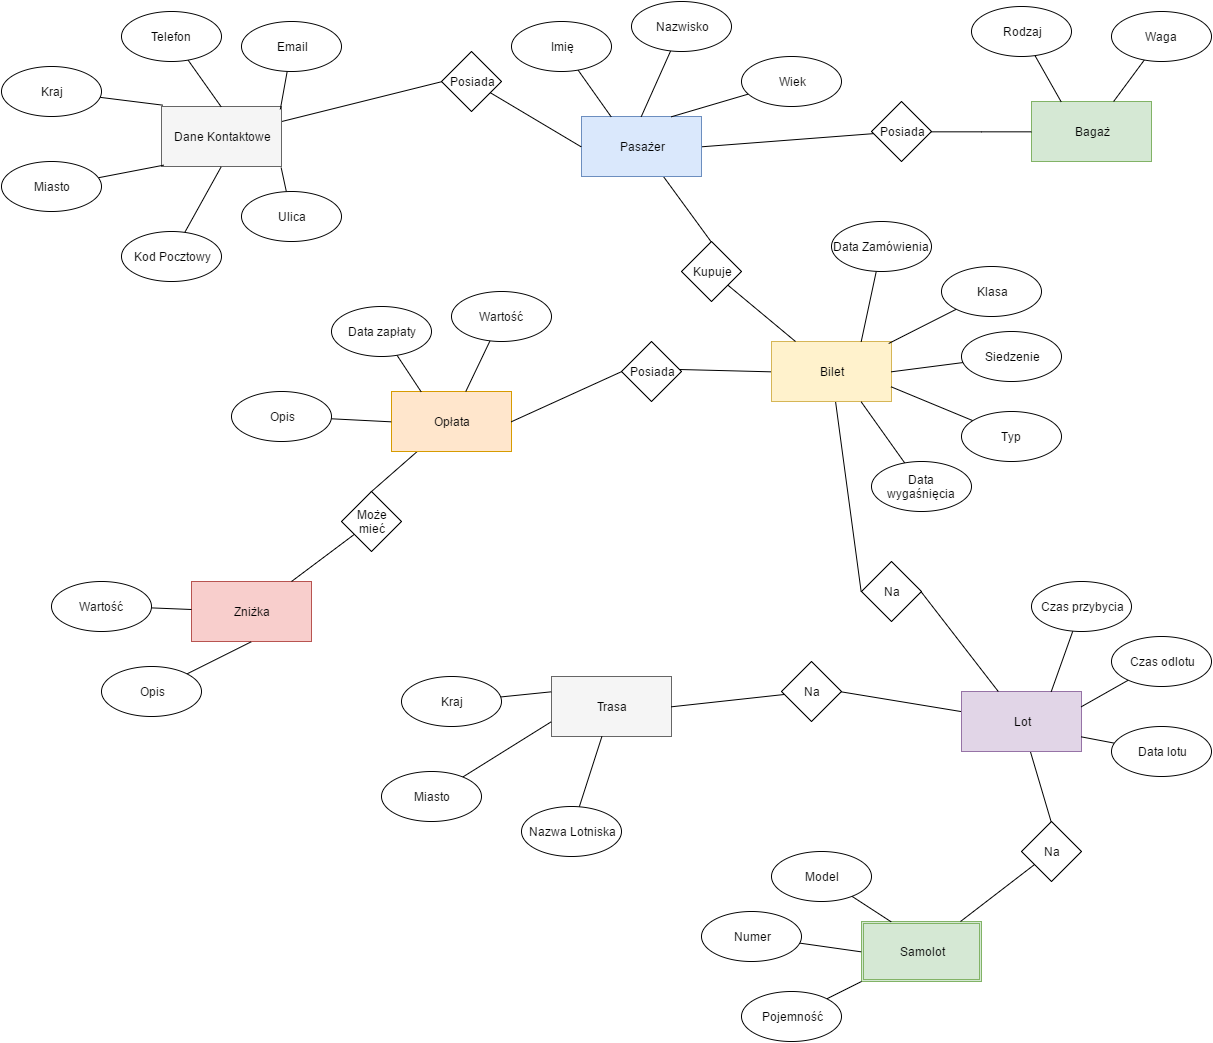

The diagram above was exported from draw.io. Its source (the exported page's mxGraphModel, read from the mxfile embedded in the PNG):
<mxGraphModel dx="1577" dy="378" grid="1" gridSize="10" guides="1" tooltips="1" connect="1" arrows="1" fold="1" page="1" pageScale="1" pageWidth="850" pageHeight="1100" background="#ffffff" math="0" shadow="0">
  <root>
    <mxCell id="0" />
    <mxCell id="1" parent="0" />
    <mxCell id="35" style="rounded=0;html=1;exitX=1;exitY=0.5;jettySize=auto;orthogonalLoop=1;endArrow=none;endFill=0;" parent="1" source="11" target="23" edge="1">
      <mxGeometry relative="1" as="geometry" />
    </mxCell>
    <mxCell id="37" style="rounded=0;html=1;entryX=0.5;entryY=0;jettySize=auto;orthogonalLoop=1;endArrow=none;endFill=0;" parent="1" source="11" target="24" edge="1">
      <mxGeometry relative="1" as="geometry" />
    </mxCell>
    <mxCell id="11" value="Pasażer" style="whiteSpace=wrap;html=1;fillColor=#dae8fc;strokeColor=#6c8ebf;" parent="1" vertex="1">
      <mxGeometry x="210" y="165" width="120" height="60" as="geometry" />
    </mxCell>
    <mxCell id="33" style="rounded=0;html=1;entryX=0;entryY=0.5;jettySize=auto;orthogonalLoop=1;endArrow=none;endFill=0;" parent="1" source="12" target="22" edge="1">
      <mxGeometry relative="1" as="geometry" />
    </mxCell>
    <mxCell id="12" value="Dane Kontaktowe" style="whiteSpace=wrap;html=1;fillColor=#f5f5f5;strokeColor=#666666;" parent="1" vertex="1">
      <mxGeometry x="-210" y="155" width="120" height="60" as="geometry" />
    </mxCell>
    <mxCell id="39" style="rounded=0;html=1;exitX=0;exitY=0.5;entryX=0.85;entryY=0.467;entryPerimeter=0;jettySize=auto;orthogonalLoop=1;endArrow=none;endFill=0;" parent="1" source="13" target="25" edge="1">
      <mxGeometry relative="1" as="geometry" />
    </mxCell>
    <mxCell id="43" style="rounded=0;html=1;entryX=0;entryY=0.5;jettySize=auto;orthogonalLoop=1;endArrow=none;endFill=0;" parent="1" source="13" target="28" edge="1">
      <mxGeometry relative="1" as="geometry" />
    </mxCell>
    <mxCell id="13" value="Bilet" style="whiteSpace=wrap;html=1;fillColor=#fff2cc;strokeColor=#d6b656;" parent="1" vertex="1">
      <mxGeometry x="400" y="390" width="120" height="60" as="geometry" />
    </mxCell>
    <mxCell id="14" value="Bagaż" style="whiteSpace=wrap;html=1;fillColor=#d5e8d4;strokeColor=#82b366;" parent="1" vertex="1">
      <mxGeometry x="660" y="150" width="120" height="60" as="geometry" />
    </mxCell>
    <mxCell id="41" style="rounded=0;html=1;entryX=0.5;entryY=0;jettySize=auto;orthogonalLoop=1;endArrow=none;endFill=0;" parent="1" source="15" target="26" edge="1">
      <mxGeometry relative="1" as="geometry" />
    </mxCell>
    <mxCell id="15" value="Opłata" style="whiteSpace=wrap;html=1;fillColor=#ffe6cc;strokeColor=#d79b00;" parent="1" vertex="1">
      <mxGeometry x="20" y="440" width="120" height="60" as="geometry" />
    </mxCell>
    <mxCell id="16" value="Zniżka" style="whiteSpace=wrap;html=1;fillColor=#f8cecc;strokeColor=#b85450;" parent="1" vertex="1">
      <mxGeometry x="-180" y="630" width="120" height="60" as="geometry" />
    </mxCell>
    <mxCell id="45" style="rounded=0;html=1;entryX=0.5;entryY=0;jettySize=auto;orthogonalLoop=1;endArrow=none;endFill=0;" parent="1" source="17" target="29" edge="1">
      <mxGeometry relative="1" as="geometry" />
    </mxCell>
    <mxCell id="59" style="edgeStyle=none;rounded=0;html=1;entryX=1;entryY=0.5;endArrow=none;endFill=0;jettySize=auto;orthogonalLoop=1;" parent="1" source="17" target="30" edge="1">
      <mxGeometry relative="1" as="geometry" />
    </mxCell>
    <mxCell id="17" value="Lot" style="whiteSpace=wrap;html=1;fillColor=#e1d5e7;strokeColor=#9673a6;" parent="1" vertex="1">
      <mxGeometry x="590" y="740" width="120" height="60" as="geometry" />
    </mxCell>
    <mxCell id="18" value="Samolot" style="shape=ext;double=1;whiteSpace=wrap;html=1;fillColor=#d5e8d4;strokeColor=#82b366;gradientColor=none;" parent="1" vertex="1">
      <mxGeometry x="490" y="970" width="120" height="60" as="geometry" />
    </mxCell>
    <mxCell id="19" value="Trasa" style="whiteSpace=wrap;html=1;fillColor=#f5f5f5;strokeColor=#666666;" parent="1" vertex="1">
      <mxGeometry x="180" y="725" width="120" height="60" as="geometry" />
    </mxCell>
    <mxCell id="34" style="rounded=0;html=1;entryX=0;entryY=0.5;jettySize=auto;orthogonalLoop=1;endArrow=none;endFill=0;" parent="1" source="22" target="11" edge="1">
      <mxGeometry relative="1" as="geometry" />
    </mxCell>
    <mxCell id="22" value="Posiada" style="rhombus;whiteSpace=wrap;html=1;" parent="1" vertex="1">
      <mxGeometry x="70" y="100" width="60" height="60" as="geometry" />
    </mxCell>
    <mxCell id="36" style="edgeStyle=orthogonalEdgeStyle;rounded=0;html=1;entryX=0;entryY=0.5;jettySize=auto;orthogonalLoop=1;endArrow=none;endFill=0;" parent="1" source="23" target="14" edge="1">
      <mxGeometry relative="1" as="geometry" />
    </mxCell>
    <mxCell id="23" value="Posiada" style="rhombus;whiteSpace=wrap;html=1;" parent="1" vertex="1">
      <mxGeometry x="500" y="150" width="60" height="60" as="geometry" />
    </mxCell>
    <mxCell id="38" style="rounded=0;html=1;jettySize=auto;orthogonalLoop=1;endArrow=none;endFill=0;" parent="1" source="24" target="13" edge="1">
      <mxGeometry relative="1" as="geometry" />
    </mxCell>
    <mxCell id="24" value="Kupuje" style="rhombus;whiteSpace=wrap;html=1;" parent="1" vertex="1">
      <mxGeometry x="310" y="290" width="60" height="60" as="geometry" />
    </mxCell>
    <mxCell id="40" style="rounded=0;html=1;exitX=0;exitY=0.5;entryX=1;entryY=0.5;jettySize=auto;orthogonalLoop=1;endArrow=none;endFill=0;" parent="1" source="25" target="15" edge="1">
      <mxGeometry relative="1" as="geometry" />
    </mxCell>
    <mxCell id="25" value="Posiada" style="rhombus;whiteSpace=wrap;html=1;" parent="1" vertex="1">
      <mxGeometry x="250" y="390" width="60" height="60" as="geometry" />
    </mxCell>
    <mxCell id="42" style="rounded=0;html=1;jettySize=auto;orthogonalLoop=1;endArrow=none;endFill=0;" parent="1" source="26" target="16" edge="1">
      <mxGeometry relative="1" as="geometry" />
    </mxCell>
    <mxCell id="26" value="Może&lt;div&gt;mieć&lt;/div&gt;" style="rhombus;whiteSpace=wrap;html=1;" parent="1" vertex="1">
      <mxGeometry x="-30" y="540" width="60" height="60" as="geometry" />
    </mxCell>
    <mxCell id="44" style="rounded=0;html=1;exitX=1;exitY=0.5;jettySize=auto;orthogonalLoop=1;endArrow=none;endFill=0;" parent="1" source="28" target="17" edge="1">
      <mxGeometry relative="1" as="geometry" />
    </mxCell>
    <mxCell id="28" value="Na" style="rhombus;whiteSpace=wrap;html=1;" parent="1" vertex="1">
      <mxGeometry x="490" y="610" width="60" height="60" as="geometry" />
    </mxCell>
    <mxCell id="52" style="rounded=0;html=1;jettySize=auto;orthogonalLoop=1;endArrow=none;endFill=0;" parent="1" source="29" target="18" edge="1">
      <mxGeometry relative="1" as="geometry" />
    </mxCell>
    <mxCell id="29" value="Na" style="rhombus;whiteSpace=wrap;html=1;" parent="1" vertex="1">
      <mxGeometry x="650" y="870" width="60" height="60" as="geometry" />
    </mxCell>
    <mxCell id="48" style="rounded=0;html=1;entryX=1;entryY=0.5;jettySize=auto;orthogonalLoop=1;endArrow=none;endFill=0;" parent="1" source="30" target="19" edge="1">
      <mxGeometry relative="1" as="geometry" />
    </mxCell>
    <mxCell id="30" value="Na" style="rhombus;whiteSpace=wrap;html=1;" parent="1" vertex="1">
      <mxGeometry x="410" y="710" width="60" height="60" as="geometry" />
    </mxCell>
    <mxCell id="101" style="edgeStyle=none;rounded=0;html=1;entryX=0.989;entryY=0.043;entryPerimeter=0;endArrow=none;endFill=0;jettySize=auto;orthogonalLoop=1;" parent="1" source="53" target="12" edge="1">
      <mxGeometry relative="1" as="geometry" />
    </mxCell>
    <mxCell id="53" value="Email" style="ellipse;whiteSpace=wrap;html=1;gradientColor=none;" parent="1" vertex="1">
      <mxGeometry x="-130" y="70" width="100" height="50" as="geometry" />
    </mxCell>
    <mxCell id="97" style="edgeStyle=none;rounded=0;html=1;entryX=0.5;entryY=0;endArrow=none;endFill=0;jettySize=auto;orthogonalLoop=1;" parent="1" source="54" target="12" edge="1">
      <mxGeometry relative="1" as="geometry" />
    </mxCell>
    <mxCell id="54" value="Telefon" style="ellipse;whiteSpace=wrap;html=1;gradientColor=none;" parent="1" vertex="1">
      <mxGeometry x="-250" y="60" width="100" height="50" as="geometry" />
    </mxCell>
    <mxCell id="99" style="edgeStyle=none;rounded=0;html=1;entryX=0.019;entryY=0.984;entryPerimeter=0;endArrow=none;endFill=0;jettySize=auto;orthogonalLoop=1;" parent="1" source="55" target="12" edge="1">
      <mxGeometry relative="1" as="geometry" />
    </mxCell>
    <mxCell id="55" value="Miasto" style="ellipse;whiteSpace=wrap;html=1;gradientColor=none;" parent="1" vertex="1">
      <mxGeometry x="-370" y="210" width="100" height="50" as="geometry" />
    </mxCell>
    <mxCell id="102" style="edgeStyle=none;rounded=0;html=1;entryX=0.5;entryY=1;endArrow=none;endFill=0;jettySize=auto;orthogonalLoop=1;" parent="1" source="57" target="12" edge="1">
      <mxGeometry relative="1" as="geometry" />
    </mxCell>
    <mxCell id="57" value="Kod Pocztowy" style="ellipse;whiteSpace=wrap;html=1;gradientColor=none;" parent="1" vertex="1">
      <mxGeometry x="-250" y="280" width="100" height="50" as="geometry" />
    </mxCell>
    <mxCell id="103" style="edgeStyle=none;rounded=0;html=1;entryX=0.999;entryY=1.024;entryPerimeter=0;endArrow=none;endFill=0;jettySize=auto;orthogonalLoop=1;" parent="1" source="58" target="12" edge="1">
      <mxGeometry relative="1" as="geometry" />
    </mxCell>
    <mxCell id="58" value="Ulica" style="ellipse;whiteSpace=wrap;html=1;gradientColor=none;" parent="1" vertex="1">
      <mxGeometry x="-130" y="240" width="100" height="50" as="geometry" />
    </mxCell>
    <mxCell id="104" style="edgeStyle=none;rounded=0;html=1;entryX=0.25;entryY=0;endArrow=none;endFill=0;jettySize=auto;orthogonalLoop=1;" parent="1" source="61" target="11" edge="1">
      <mxGeometry relative="1" as="geometry" />
    </mxCell>
    <mxCell id="61" value="Imię" style="ellipse;whiteSpace=wrap;html=1;gradientColor=none;" parent="1" vertex="1">
      <mxGeometry x="140" y="70" width="100" height="50" as="geometry" />
    </mxCell>
    <mxCell id="107" style="edgeStyle=none;rounded=0;html=1;entryX=0.75;entryY=0;endArrow=none;endFill=0;jettySize=auto;orthogonalLoop=1;" parent="1" source="63" target="11" edge="1">
      <mxGeometry relative="1" as="geometry" />
    </mxCell>
    <mxCell id="63" value="Wiek" style="ellipse;whiteSpace=wrap;html=1;gradientColor=none;" parent="1" vertex="1">
      <mxGeometry x="370" y="105" width="100" height="50" as="geometry" />
    </mxCell>
    <mxCell id="105" style="edgeStyle=none;rounded=0;html=1;entryX=0.5;entryY=0;endArrow=none;endFill=0;jettySize=auto;orthogonalLoop=1;" parent="1" source="64" target="11" edge="1">
      <mxGeometry relative="1" as="geometry" />
    </mxCell>
    <mxCell id="64" value="Nazwisko" style="ellipse;whiteSpace=wrap;html=1;gradientColor=none;" parent="1" vertex="1">
      <mxGeometry x="260" y="50" width="100" height="50" as="geometry" />
    </mxCell>
    <mxCell id="109" style="edgeStyle=none;rounded=0;html=1;entryX=0.25;entryY=0;endArrow=none;endFill=0;jettySize=auto;orthogonalLoop=1;" parent="1" source="65" target="14" edge="1">
      <mxGeometry relative="1" as="geometry" />
    </mxCell>
    <mxCell id="65" value="Rodzaj" style="ellipse;whiteSpace=wrap;html=1;gradientColor=none;" parent="1" vertex="1">
      <mxGeometry x="600" y="55" width="100" height="50" as="geometry" />
    </mxCell>
    <mxCell id="108" style="edgeStyle=none;rounded=0;html=1;endArrow=none;endFill=0;jettySize=auto;orthogonalLoop=1;" parent="1" source="66" target="14" edge="1">
      <mxGeometry relative="1" as="geometry" />
    </mxCell>
    <mxCell id="66" value="Waga" style="ellipse;whiteSpace=wrap;html=1;gradientColor=none;" parent="1" vertex="1">
      <mxGeometry x="740" y="60" width="100" height="50" as="geometry" />
    </mxCell>
    <mxCell id="114" style="edgeStyle=none;rounded=0;html=1;entryX=0.75;entryY=0;endArrow=none;endFill=0;jettySize=auto;orthogonalLoop=1;" parent="1" source="67" target="13" edge="1">
      <mxGeometry relative="1" as="geometry" />
    </mxCell>
    <mxCell id="67" value="Data Zamówienia" style="ellipse;whiteSpace=wrap;html=1;gradientColor=none;" parent="1" vertex="1">
      <mxGeometry x="460" y="270" width="100" height="50" as="geometry" />
    </mxCell>
    <mxCell id="113" style="edgeStyle=none;rounded=0;html=1;entryX=0.975;entryY=0.028;entryPerimeter=0;endArrow=none;endFill=0;jettySize=auto;orthogonalLoop=1;" parent="1" source="68" target="13" edge="1">
      <mxGeometry relative="1" as="geometry" />
    </mxCell>
    <mxCell id="68" value="Klasa" style="ellipse;whiteSpace=wrap;html=1;gradientColor=none;" parent="1" vertex="1">
      <mxGeometry x="570" y="315" width="100" height="50" as="geometry" />
    </mxCell>
    <mxCell id="112" style="edgeStyle=none;rounded=0;html=1;entryX=1;entryY=0.5;endArrow=none;endFill=0;jettySize=auto;orthogonalLoop=1;" parent="1" source="69" target="13" edge="1">
      <mxGeometry relative="1" as="geometry" />
    </mxCell>
    <mxCell id="69" value="Siedzenie" style="ellipse;whiteSpace=wrap;html=1;gradientColor=none;" parent="1" vertex="1">
      <mxGeometry x="590" y="380" width="100" height="50" as="geometry" />
    </mxCell>
    <mxCell id="111" style="edgeStyle=none;rounded=0;html=1;entryX=1;entryY=0.75;endArrow=none;endFill=0;jettySize=auto;orthogonalLoop=1;" parent="1" source="70" target="13" edge="1">
      <mxGeometry relative="1" as="geometry" />
    </mxCell>
    <mxCell id="70" value="Typ" style="ellipse;whiteSpace=wrap;html=1;gradientColor=none;" parent="1" vertex="1">
      <mxGeometry x="590" y="460" width="100" height="50" as="geometry" />
    </mxCell>
    <mxCell id="110" style="edgeStyle=none;rounded=0;html=1;entryX=0.75;entryY=1;endArrow=none;endFill=0;jettySize=auto;orthogonalLoop=1;" parent="1" source="73" target="13" edge="1">
      <mxGeometry relative="1" as="geometry" />
    </mxCell>
    <mxCell id="73" value="Data wygaśnięcia" style="ellipse;whiteSpace=wrap;html=1;gradientColor=none;" parent="1" vertex="1">
      <mxGeometry x="500" y="510" width="100" height="50" as="geometry" />
    </mxCell>
    <mxCell id="117" style="edgeStyle=none;rounded=0;html=1;endArrow=none;endFill=0;jettySize=auto;orthogonalLoop=1;" parent="1" source="75" target="15" edge="1">
      <mxGeometry relative="1" as="geometry" />
    </mxCell>
    <mxCell id="75" value="Wartość" style="ellipse;whiteSpace=wrap;html=1;gradientColor=none;" parent="1" vertex="1">
      <mxGeometry x="80" y="340" width="100" height="50" as="geometry" />
    </mxCell>
    <mxCell id="116" style="edgeStyle=none;rounded=0;html=1;entryX=0.25;entryY=0;endArrow=none;endFill=0;jettySize=auto;orthogonalLoop=1;" parent="1" source="76" target="15" edge="1">
      <mxGeometry relative="1" as="geometry" />
    </mxCell>
    <mxCell id="76" value="Data zapłaty" style="ellipse;whiteSpace=wrap;html=1;gradientColor=none;" parent="1" vertex="1">
      <mxGeometry x="-40" y="355" width="100" height="50" as="geometry" />
    </mxCell>
    <mxCell id="120" style="edgeStyle=none;rounded=0;html=1;entryX=0.75;entryY=0;endArrow=none;endFill=0;jettySize=auto;orthogonalLoop=1;" parent="1" source="77" target="17" edge="1">
      <mxGeometry relative="1" as="geometry" />
    </mxCell>
    <mxCell id="77" value="Czas przybycia" style="ellipse;whiteSpace=wrap;html=1;gradientColor=none;" parent="1" vertex="1">
      <mxGeometry x="660" y="630" width="100" height="50" as="geometry" />
    </mxCell>
    <mxCell id="121" style="edgeStyle=none;rounded=0;html=1;entryX=1;entryY=0.25;endArrow=none;endFill=0;jettySize=auto;orthogonalLoop=1;" parent="1" source="78" target="17" edge="1">
      <mxGeometry relative="1" as="geometry" />
    </mxCell>
    <mxCell id="78" value="Czas odlotu" style="ellipse;whiteSpace=wrap;html=1;gradientColor=none;" parent="1" vertex="1">
      <mxGeometry x="740" y="685" width="100" height="50" as="geometry" />
    </mxCell>
    <mxCell id="122" style="edgeStyle=none;rounded=0;html=1;entryX=1;entryY=0.75;endArrow=none;endFill=0;jettySize=auto;orthogonalLoop=1;" parent="1" source="79" target="17" edge="1">
      <mxGeometry relative="1" as="geometry" />
    </mxCell>
    <mxCell id="79" value="Data lotu" style="ellipse;whiteSpace=wrap;html=1;gradientColor=none;" parent="1" vertex="1">
      <mxGeometry x="740" y="775" width="100" height="50" as="geometry" />
    </mxCell>
    <mxCell id="123" style="edgeStyle=none;rounded=0;html=1;entryX=0.25;entryY=0;endArrow=none;endFill=0;jettySize=auto;orthogonalLoop=1;" parent="1" source="84" target="18" edge="1">
      <mxGeometry relative="1" as="geometry" />
    </mxCell>
    <mxCell id="84" value="Model" style="ellipse;whiteSpace=wrap;html=1;gradientColor=none;" parent="1" vertex="1">
      <mxGeometry x="400" y="900" width="100" height="50" as="geometry" />
    </mxCell>
    <mxCell id="124" style="edgeStyle=none;rounded=0;html=1;entryX=0;entryY=0.5;endArrow=none;endFill=0;jettySize=auto;orthogonalLoop=1;" parent="1" source="85" target="18" edge="1">
      <mxGeometry relative="1" as="geometry" />
    </mxCell>
    <mxCell id="85" value="Numer" style="ellipse;whiteSpace=wrap;html=1;gradientColor=none;" parent="1" vertex="1">
      <mxGeometry x="330" y="960" width="100" height="50" as="geometry" />
    </mxCell>
    <mxCell id="125" style="edgeStyle=none;rounded=0;html=1;endArrow=none;endFill=0;jettySize=auto;orthogonalLoop=1;" parent="1" source="86" target="18" edge="1">
      <mxGeometry relative="1" as="geometry" />
    </mxCell>
    <mxCell id="86" value="Pojemność" style="ellipse;whiteSpace=wrap;html=1;gradientColor=none;" parent="1" vertex="1">
      <mxGeometry x="370" y="1040" width="100" height="50" as="geometry" />
    </mxCell>
    <mxCell id="126" style="edgeStyle=none;rounded=0;html=1;endArrow=none;endFill=0;jettySize=auto;orthogonalLoop=1;" parent="1" source="87" target="19" edge="1">
      <mxGeometry relative="1" as="geometry" />
    </mxCell>
    <mxCell id="87" value="Nazwa Lotniska" style="ellipse;whiteSpace=wrap;html=1;gradientColor=none;" parent="1" vertex="1">
      <mxGeometry x="150" y="855" width="100" height="50" as="geometry" />
    </mxCell>
    <mxCell id="128" style="edgeStyle=none;rounded=0;html=1;entryX=0;entryY=0.25;endArrow=none;endFill=0;jettySize=auto;orthogonalLoop=1;" parent="1" source="88" target="19" edge="1">
      <mxGeometry relative="1" as="geometry" />
    </mxCell>
    <mxCell id="88" value="Kraj" style="ellipse;whiteSpace=wrap;html=1;gradientColor=none;" parent="1" vertex="1">
      <mxGeometry x="30" y="725" width="100" height="50" as="geometry" />
    </mxCell>
    <mxCell id="127" style="edgeStyle=none;rounded=0;html=1;entryX=0;entryY=0.75;endArrow=none;endFill=0;jettySize=auto;orthogonalLoop=1;" parent="1" source="89" target="19" edge="1">
      <mxGeometry relative="1" as="geometry" />
    </mxCell>
    <mxCell id="89" value="Miasto" style="ellipse;whiteSpace=wrap;html=1;gradientColor=none;" parent="1" vertex="1">
      <mxGeometry x="10" y="820" width="100" height="50" as="geometry" />
    </mxCell>
    <mxCell id="115" style="edgeStyle=none;rounded=0;html=1;entryX=0;entryY=0.5;endArrow=none;endFill=0;jettySize=auto;orthogonalLoop=1;" parent="1" source="91" target="15" edge="1">
      <mxGeometry relative="1" as="geometry" />
    </mxCell>
    <mxCell id="91" value="Opis" style="ellipse;whiteSpace=wrap;html=1;gradientColor=none;" parent="1" vertex="1">
      <mxGeometry x="-140" y="440" width="100" height="50" as="geometry" />
    </mxCell>
    <mxCell id="119" style="edgeStyle=none;rounded=0;html=1;endArrow=none;endFill=0;jettySize=auto;orthogonalLoop=1;" parent="1" source="92" target="16" edge="1">
      <mxGeometry relative="1" as="geometry" />
    </mxCell>
    <mxCell id="92" value="Wartość" style="ellipse;whiteSpace=wrap;html=1;gradientColor=none;" parent="1" vertex="1">
      <mxGeometry x="-320" y="630" width="100" height="50" as="geometry" />
    </mxCell>
    <mxCell id="118" style="edgeStyle=none;rounded=0;html=1;entryX=0.5;entryY=1;endArrow=none;endFill=0;jettySize=auto;orthogonalLoop=1;" parent="1" source="93" target="16" edge="1">
      <mxGeometry relative="1" as="geometry" />
    </mxCell>
    <mxCell id="93" value="Opis" style="ellipse;whiteSpace=wrap;html=1;gradientColor=none;" parent="1" vertex="1">
      <mxGeometry x="-270" y="715" width="100" height="50" as="geometry" />
    </mxCell>
    <mxCell id="100" style="edgeStyle=none;rounded=0;html=1;entryX=0.009;entryY=-0.016;entryPerimeter=0;endArrow=none;endFill=0;jettySize=auto;orthogonalLoop=1;" parent="1" source="94" target="12" edge="1">
      <mxGeometry relative="1" as="geometry" />
    </mxCell>
    <mxCell id="94" value="Kraj" style="ellipse;whiteSpace=wrap;html=1;gradientColor=none;" parent="1" vertex="1">
      <mxGeometry x="-370" y="115" width="100" height="50" as="geometry" />
    </mxCell>
  </root>
</mxGraphModel>